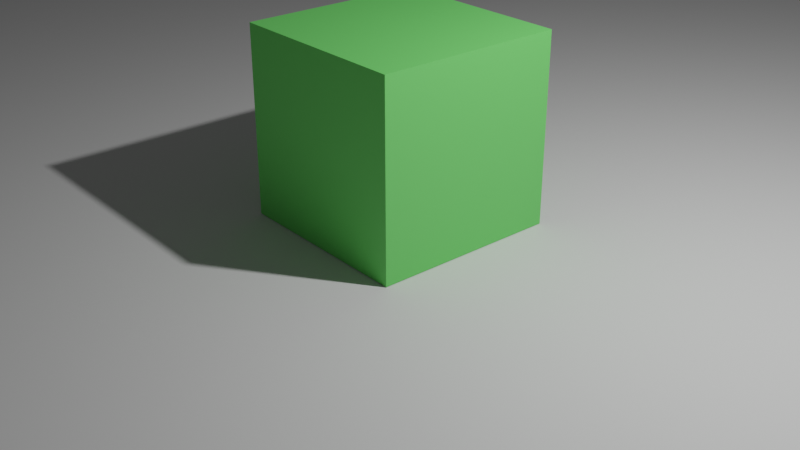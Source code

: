 # Source: TesteSAN.blend  (saved by Blender 3.6.11; exported with 4.5.12 LTS)
import bpy
from mathutils import Matrix  # noqa: F401  (used for matrix-valued properties, if any)

bpy.ops.wm.read_factory_settings(use_empty=True)
scene = bpy.context.scene
scene.name = 'Scene'

# ---- collections
col_collection = bpy.data.collections.new('Collection'); scene.collection.children.link(col_collection)

# ---- materials (node trees are filled in below, after node groups)
mat_material = bpy.data.materials.new('Material')
mat_material.alpha_threshold = 0.0
mat_material.use_transparent_shadow = False
mat_material.roughness = 0.5
mat_material.line_color = (0.0, 0.0, 0.0, 1.0)

# ---- material node trees
mat_material.use_nodes = True; mat_material.node_tree.nodes.clear()
_N = mat_material.node_tree.nodes; _L = mat_material.node_tree.links
n0 = _N.new('ShaderNodeBsdfPrincipled'); n0.name = 'Principled BSDF'; n0.location = (10, 300)
n0.distribution = 'GGX'
n0.subsurface_method = 'RANDOM_WALK_SKIN'
n0.inputs[0].default_value = (0.1744, 0.8, 0.1563, 1.0)
n0.inputs[3].default_value = 1.45
n0.inputs[27].default_value = (0.0, 0.0, 0.0, 1.0)
n0.inputs[28].default_value = 1.0
n1 = _N.new('ShaderNodeOutputMaterial'); n1.name = 'Material Output'; n1.location = (412, 250)
_L.new(n0.outputs[0], n1.inputs[0])
n1.is_active_output = True

# ---- world
world_world = bpy.data.worlds.new('World'); scene.world = world_world
world_world.use_nodes = True; world_world.node_tree.nodes.clear()
_N = world_world.node_tree.nodes; _L = world_world.node_tree.links
n0 = _N.new('ShaderNodeOutputWorld'); n0.name = 'World Output'; n0.location = (300, 300)
n1 = _N.new('ShaderNodeBackground'); n1.name = 'Background'; n1.location = (10, 300)
n1.inputs[0].default_value = (0.05088, 0.05088, 0.05088, 1.0)
_L.new(n1.outputs[0], n0.inputs[0])
n0.is_active_output = True
world_world.color = (0.05088, 0.05088, 0.05088)
world_world.use_sun_shadow = False
world_world.sun_shadow_jitter_overblur = 0.0

# ---- cameras
cam_camera = bpy.data.cameras.new('Camera')
cam_camera.clip_end = 100.0
cam_camera.ortho_scale = 7.314

# ---- lights
light_light = bpy.data.lights.new('Light', 'POINT')
light_light.transmission_factor = 0.0
light_light.energy = 1000.0
light_light.shadow_soft_size = 0.1
light_light.shadow_maximum_resolution = 0.006
light_light.use_absolute_resolution = True

# ---- meshes
me_cube = bpy.data.meshes.new('Cube')
me_cube.from_pydata([(1.0, 1.0, 1.0), (1.0, 1.0, -1.0), (1.0, -1.0, 1.0), (1.0, -1.0, -1.0), (-1.0, 1.0, 1.0), (-1.0, 1.0, -1.0), (-1.0, -1.0, 1.0), (-1.0, -1.0, -1.0)], [], [(0, 4, 6, 2), (3, 2, 6, 7), (7, 6, 4, 5), (5, 1, 3, 7), (1, 0, 2, 3), (5, 4, 0, 1)])
_uv = me_cube.uv_layers.new(name='UVMap')
_uv.uv.foreach_set('vector', [0.625, 0.5, 0.875, 0.5, 0.875, 0.75, 0.625, 0.75, 0.375, 0.75, 0.625, 0.75, 0.625, 1.0, 0.375, 1.0, 0.375, 0.0, 0.625, 0.0, 0.625, 0.25, 0.375, 0.25, 0.125, 0.5, 0.375, 0.5, 0.375, 0.75, 0.125, 0.75, 0.375, 0.5, 0.625, 0.5, 0.625, 0.75, 0.375, 0.75, 0.375, 0.25, 0.625, 0.25, 0.625, 0.5, 0.375, 0.5])
me_cube.materials.append(mat_material)
me_cube.use_mirror_vertex_groups = False
me_cube.update()
me_plane_001 = bpy.data.meshes.new('Plane.001')
me_plane_001.from_pydata([(-1.0, -1.0, 0.0), (1.0, -1.0, 0.0), (-1.0, 1.0, 0.0), (1.0, 1.0, 0.0)], [], [(0, 1, 3, 2)])
_uv = me_plane_001.uv_layers.new(name='UVMap')
_uv.uv.foreach_set('vector', [0.0, 0.0, 1.0, 0.0, 1.0, 1.0, 0.0, 1.0])
me_plane_001.update()

# ---- objects
ob_mycube_jackson = bpy.data.objects.new('MyCube_Jackson', me_cube)
ob_light = bpy.data.objects.new('Light', light_light)
ob_camera = bpy.data.objects.new('Camera', cam_camera)
ob_empty = bpy.data.objects.new('Empty', None)
ob_plane = bpy.data.objects.new('Plane', me_plane_001)

# ---- transforms, parenting, visibility, modifiers, constraints
ob_mycube_jackson.location = (0.0, 0.0, 1.005)
ob_mycube_jackson.rotation_euler = (0.0, -0.0, -4.765)
ob_mycube_jackson.lock_rotations_4d = False
ob_mycube_jackson.empty_display_type = 'ARROWS'
ob_mycube_jackson.lineart.crease_threshold = 0.0
ob_light.location = (4.076, 1.005, 5.904)
ob_light.rotation_euler = (0.6503, 0.05522, 1.866)
ob_light.lock_rotations_4d = False
ob_light.empty_display_type = 'ARROWS'
ob_light.color = (0.0, 0.0, 0.0, 0.0)
ob_light.lineart.crease_threshold = 0.0
ob_camera.location = (7.359, -6.926, 4.958)
ob_camera.rotation_euler = (1.109, 0.0, 0.8149)
ob_camera.lock_rotations_4d = False
ob_camera.empty_display_type = 'ARROWS'
ob_camera.color = (0.0, 0.0, 0.0, 0.0)
ob_camera.display_type = 'WIRE'
ob_camera.lineart.crease_threshold = 0.0
ob_empty.location = (0.0, 0.0, 0.0)
ob_empty.empty_display_type = 'ARROWS'
ob_plane.location = (0.0, 0.0, 0.0)
ob_plane.scale = (499.0, 457.1, 1.0)

# ---- collection membership
col_collection.objects.link(ob_mycube_jackson)
col_collection.objects.link(ob_light)
col_collection.objects.link(ob_camera)
col_collection.objects.link(ob_empty)
col_collection.objects.link(ob_plane)

# ---- scene / render settings (as saved in the file)
scene.camera = ob_camera
scene.frame_start = 0; scene.frame_end = 30; scene.frame_set(17)
scene.render.engine = 'BLENDER_EEVEE_NEXT'
scene.cycles.sampling_pattern = 'TABULATED_SOBOL'
scene.view_settings.view_transform = 'Filmic'
bpy.context.view_layer.update()
